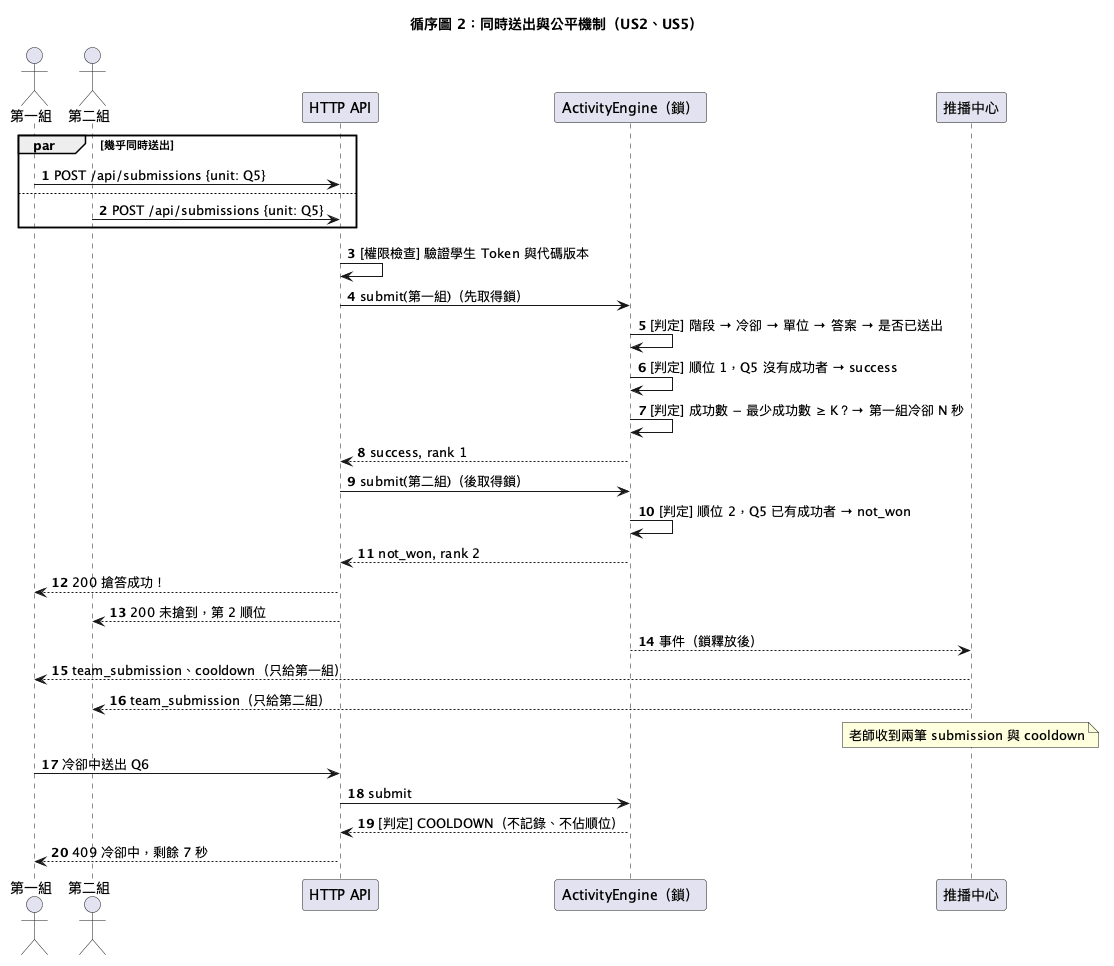

The diagram above was rendered by PlantUML. Its source (embedded in the PNG):
@startuml
title 循序圖 2：同時送出與公平機制（US2、US5）
autonumber
actor "第一組" as A
actor "第二組" as B
participant "HTTP API" as API
participant "ActivityEngine（鎖）" as ENG
participant "推播中心" as HUB
par 幾乎同時送出
  A -> API : POST /api/submissions {unit: Q5}
else
  B -> API : POST /api/submissions {unit: Q5}
end
API -> API : [權限檢查] 驗證學生 Token 與代碼版本
API -> ENG : submit(第一組)（先取得鎖）
ENG -> ENG : [判定] 階段 → 冷卻 → 單位 → 答案 → 是否已送出
ENG -> ENG : [判定] 順位 1，Q5 沒有成功者 → success
ENG -> ENG : [判定] 成功數 − 最少成功數 ≥ K？→ 第一組冷卻 N 秒
ENG --> API : success, rank 1
API -> ENG : submit(第二組)（後取得鎖）
ENG -> ENG : [判定] 順位 2，Q5 已有成功者 → not_won
ENG --> API : not_won, rank 2
API --> A : 200 搶答成功！
API --> B : 200 未搶到，第 2 順位
ENG --> HUB : 事件（鎖釋放後）
HUB --> A : team_submission、cooldown（只給第一組）
HUB --> B : team_submission（只給第二組）
note over HUB : 老師收到兩筆 submission 與 cooldown
A -> API : 冷卻中送出 Q6
API -> ENG : submit
ENG --> API : [判定] COOLDOWN（不記錄、不佔順位）
API --> A : 409 冷卻中，剩餘 7 秒
@enduml